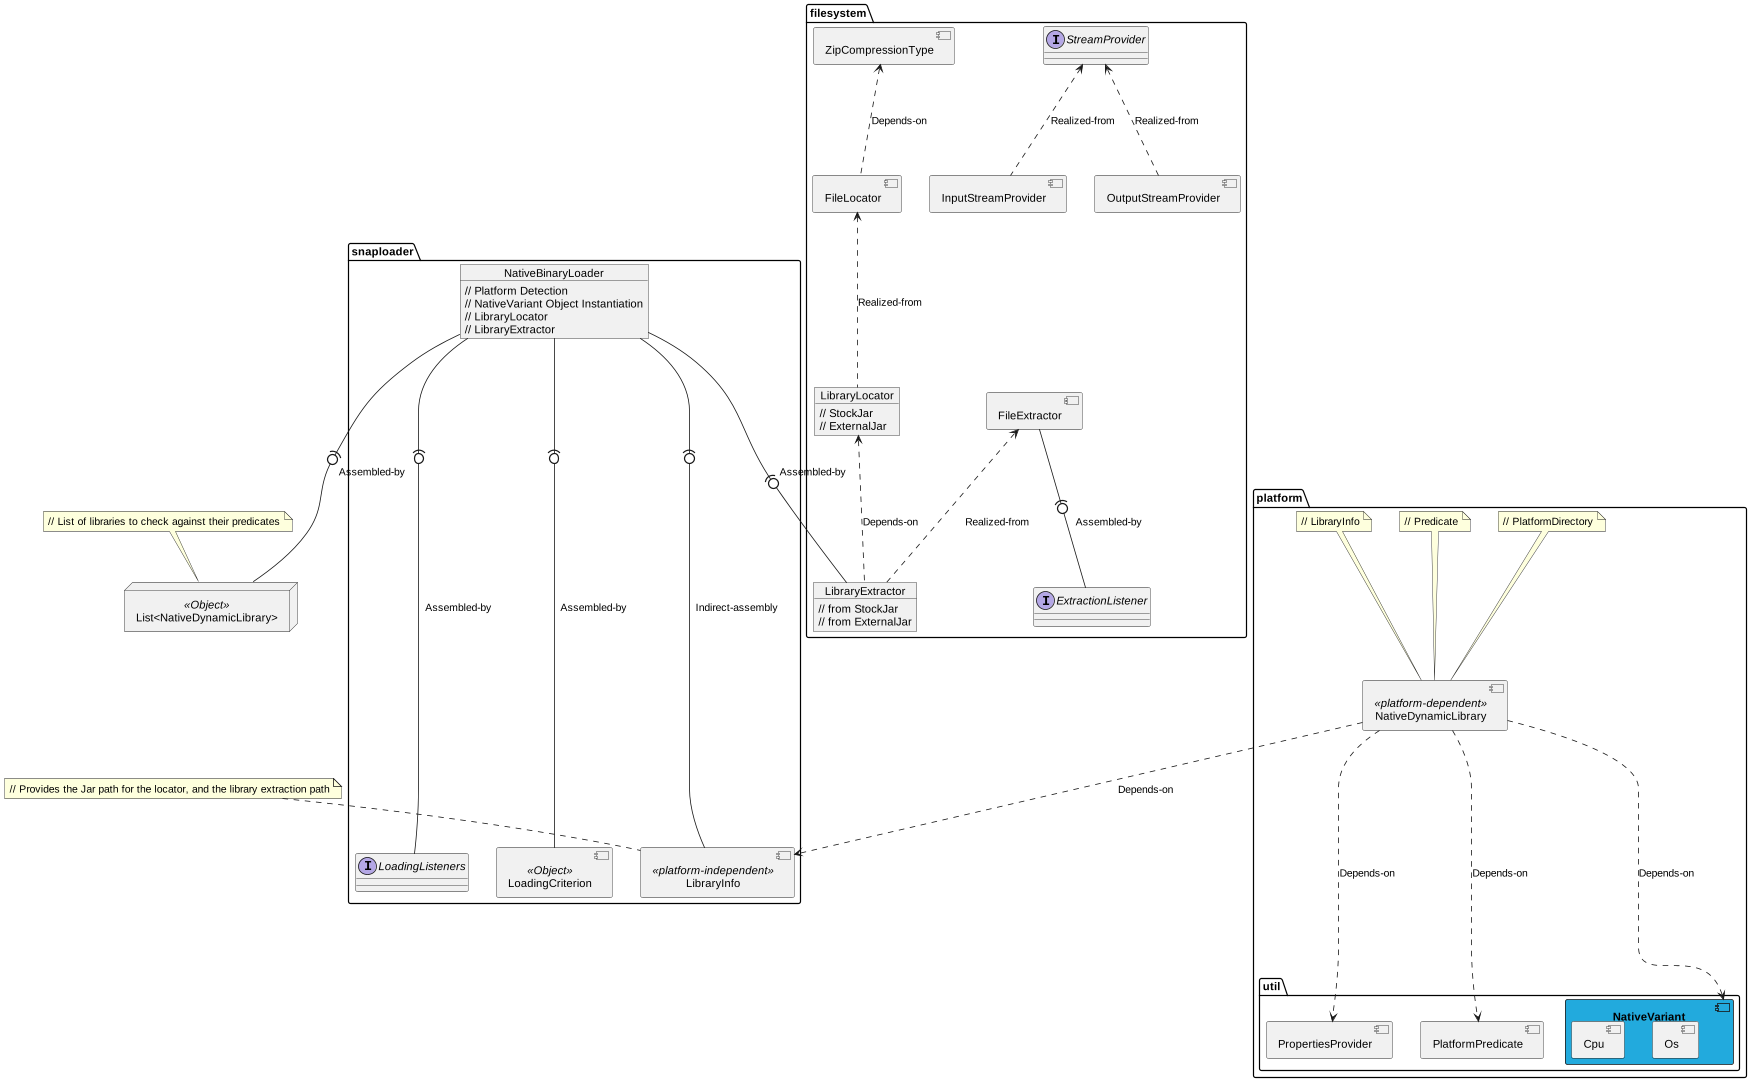

The diagram above was rendered by PlantUML. Its source (embedded in the PNG):
@startuml
'https://plantuml.com/component-diagram

'Structural composition
package platform {
    package util {
        component NativeVariant #22AADD {
            component [Os] {
            }
            component [Cpu] {
            }
        }
        component PropertiesProvider {
        }
        component PlatformPredicate {
        }
    }
    component NativeDynamicLibrary <<platform-dependent>> {
    }
    note top of [NativeDynamicLibrary]: // PlatformDirectory
    note top of [NativeDynamicLibrary]: // Predicate
    note top of [NativeDynamicLibrary]: // LibraryInfo
}

node List<NativeDynamicLibrary> <<Object>> {
}

package snaploader {
    component LoadingCriterion <<Object>> {
    }
    interface LoadingListeners {
    }
    component LibraryInfo <<platform-independent>> {
    }

    object NativeBinaryLoader {
        // Platform Detection
        // NativeVariant Object Instantiation
        // LibraryLocator
        // LibraryExtractor
    }
}

package filesystem {
    component FileExtractor {
    }

    component FileLocator {
    }

    object LibraryExtractor {
        // from StockJar
        // from ExternalJar
    }

    object LibraryLocator {
        // StockJar
        // ExternalJar
    }

    component ZipCompressionType {
    }

    interface StreamProvider {
    }

    interface ExtractionListener {
    }

    component InputStreamProvider {
    }

    component OutputStreamProvider {
    }
}

'Relations
NativeDynamicLibrary ..-> NativeVariant : Depends-on
NativeDynamicLibrary ..-> PropertiesProvider : Depends-on
NativeDynamicLibrary ..-> PlatformPredicate : Depends-on
NativeDynamicLibrary  ...> LibraryInfo : Depends-on


StreamProvider <-. InputStreamProvider : Realized-from
StreamProvider <-. OutputStreamProvider : Realized-from

FileExtractor <-. LibraryExtractor : Realized-from
FileExtractor -(0- ExtractionListener : Assembled-by
FileLocator <-. LibraryLocator : Realized-from
ZipCompressionType <-. FileLocator : Depends-on
LibraryLocator <.. LibraryExtractor : Depends-on

NativeBinaryLoader --(0-- LibraryExtractor : Assembled-by
NativeBinaryLoader --(0-- LoadingListeners : Assembled-by
NativeBinaryLoader --(0-- "List<NativeDynamicLibrary>" : Assembled-by
NativeBinaryLoader --(0-- LibraryInfo : Indirect-assembly
NativeBinaryLoader --(0-- LoadingCriterion : Assembled-by

'Notes
note top of "List<NativeDynamicLibrary>": // List of libraries to check against their predicates
note top of "LibraryInfo": // Provides the Jar path for the locator, and the library extraction path


@enduml